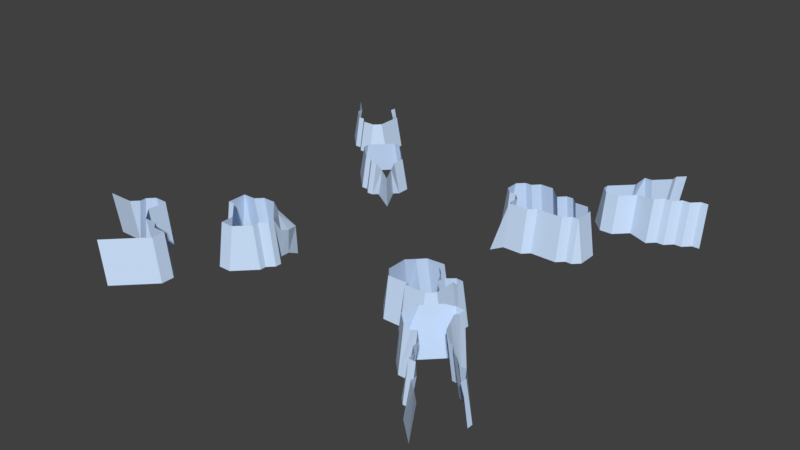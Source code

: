# Source: new_world_rock_barrier.blend  (saved by Blender 2.78.0; exported with 4.5.12 LTS)
import bpy
from mathutils import Matrix  # noqa: F401  (used for matrix-valued properties, if any)

bpy.ops.wm.read_factory_settings(use_empty=True)
scene = bpy.context.scene
scene.name = 'Scene'

# ---- collections
col_collection_1 = bpy.data.collections.new('Collection 1'); scene.collection.children.link(col_collection_1)

# ---- materials (node trees are filled in below, after node groups)
mat_material_001 = bpy.data.materials.new('Material.001')
mat_material_001.alpha_threshold = 0.0
mat_material_001.use_transparent_shadow = False
mat_material_001.diffuse_color = (1.0, 1.0, 1.0, 1.0)
mat_material_001.roughness = 0.5
mat_material_002 = bpy.data.materials.new('Material.002')
mat_material_002.alpha_threshold = 0.0
mat_material_002.use_transparent_shadow = False
mat_material_002.diffuse_color = (0.1346, 0.4969, 0.1514, 1.0)
mat_material_002.roughness = 0.5
mat_material_003 = bpy.data.materials.new('Material.003')
mat_material_003.alpha_threshold = 0.0
mat_material_003.use_transparent_shadow = False
mat_material_003.diffuse_color = (0.8, 0.2454, 0.1717, 1.0)
mat_material_003.roughness = 0.5
mat_material_004 = bpy.data.materials.new('Material.004')
mat_material_004.alpha_threshold = 0.0
mat_material_004.use_transparent_shadow = False
mat_material_004.diffuse_color = (0.1643, 0.1186, 0.4575, 1.0)
mat_material_004.roughness = 0.5
mat_material_005 = bpy.data.materials.new('Material.005')
mat_material_005.alpha_threshold = 0.0
mat_material_005.use_transparent_shadow = False
mat_material_005.diffuse_color = (0.617, 0.7717, 1.0, 1.0)
mat_material_005.roughness = 0.5
mat_material_006 = bpy.data.materials.new('Material.006')
mat_material_006.alpha_threshold = 0.0
mat_material_006.use_transparent_shadow = False
mat_material_006.diffuse_color = (0.1424, 0.1424, 0.1424, 1.0)
mat_material_006.specular_color = (0.002999, 0.0, 0.0578)
mat_material_006.roughness = 0.5
mat_material_006.specular_intensity = 0.0
mat_material_007 = bpy.data.materials.new('Material.007')
mat_material_007.alpha_threshold = 0.0
mat_material_007.use_transparent_shadow = False
mat_material_007.diffuse_color = (0.2396, 0.04632, 0.01966, 1.0)
mat_material_007.roughness = 0.5

# ---- material node trees

# ---- world
world_world = bpy.data.worlds.new('World'); scene.world = world_world
world_world.color = (0.05088, 0.05088, 0.05088)
world_world.use_sun_shadow = False
world_world.sun_shadow_jitter_overblur = 0.0
world_world.cycles.sampling_method = 'MANUAL'

# ---- meshes
me_grid = bpy.data.meshes.new('Grid')
me_grid.from_pydata([(-0.4192, -0.3173, -0.09021), (0.3298, -0.491, -0.08354), (0.3298, -0.4693, -0.08354), (0.3298, -0.4384, 0.09286), (0.1751, -0.3053, -0.08354), (0.237, -0.4384, 0.09286), (0.237, -0.4693, -0.08354), (0.3608, -0.4693, 0.1223), (0.3608, -0.491, 0.1223), (0.4536, -0.491, 0.1223), (0.3776, -0.2996, 0.09303), (0.3917, -0.3362, 0.07938), (0.3917, -0.3053, -0.08354), (0.4227, -0.3362, 0.1023), (0.4227, -0.3053, -0.08354), (0.5155, -0.3672, -0.08354), (0.4846, -0.46, 0.1223), (0.5155, -0.46, -0.08354), (0.4846, -0.3672, 0.1223), (0.4846, -0.3362, 0.09947), (0.5155, -0.3053, -0.08354), (0.4846, -0.3053, 0.09947), (0.3298, -0.2124, -0.08354), (0.3466, -0.2377, 0.09286), (0.2679, -0.2124, -0.08354), (0.2679, -0.2434, 0.09286), (0.237, -0.2434, -0.08354), (0.3776, -0.2377, -0.08354), (0.3608, -0.5219, -0.08354), (0.1751, -0.3981, -0.08354), (0.206, -0.3981, 0.09286), (0.206, -0.3053, 0.09286), (0.4536, -0.3036, 0.09975), (0.3776, -0.2686, -0.08354), (0.3466, -0.2686, 0.09809), (0.237, -0.2743, 0.09286), (0.4846, -0.2743, -0.08354), (0.4536, -0.5219, -0.08354), (0.1692, -0.239, -0.1178), (0.4536, -0.2743, -0.08354), (0.6403, -0.8411, -0.08235), (0.6144, -0.8151, -0.08235), (0.579, -0.7491, -0.08235), (0.6096, -0.7798, -0.08235), (0.6403, -0.8104, 0.08711), (0.8548, -0.8101, 0.08711), (0.6941, -0.8718, -0.08235), (0.762, -0.9321, 0.08711), (0.7247, -0.9023, 0.08711), (0.6941, -0.9025, -0.08235), (0.8551, -0.7798, 0.08711), (0.9116, -0.867, 0.08711), (0.8854, -0.8101, -0.08235), (0.8857, -0.7798, -0.08235), (0.7247, -0.8717, 0.08711), (0.671, -0.8104, 0.08711), (0.5483, -0.6877, 0.1008), (0.5176, -0.7184, -0.08235), (0.6547, -0.6264, 0.1136), (0.5176, -0.6877, 0.1139), (0.4734, -0.6478, 0.1217), (0.4869, -0.6877, -0.08235), (0.579, -0.6877, 0.1136), (0.6096, -0.7184, 0.09276), (0.579, -0.7184, -0.08235), (0.579, -0.5343, -0.08235), (0.6412, -0.5864, 0.1217), (0.6346, -0.5558, 0.1342), (0.6346, -0.5251, 0.1217), (0.5176, -0.5957, -0.08235), (0.7937, -0.7061, -0.08235), (0.7082, -0.6264, -0.08235), (0.763, -0.6877, -0.08235), (0.763, -0.7061, 0.08711), (0.7323, -0.6877, 0.09276), (0.7082, -0.657, 0.09276), (0.6789, -0.5343, -0.08235), (0.6403, -0.5037, -0.08235), (0.671, -0.8411, -0.08235), (0.6096, -0.7491, 0.09276), (0.7889, -0.9897, -0.08235), (0.8148, -0.9849, 0.08711), (0.9145, -0.8392, -0.08235), (0.8244, -0.7061, -0.08235), (0.8244, -0.7368, 0.08711), (0.7937, -0.7368, 0.08711), (0.4563, -0.657, -0.08235), (0.6854, -0.657, 0.09276), (0.6854, -0.6264, -0.08235), (0.6854, -0.5957, -0.08235), (0.6789, -0.565, -0.08235), (0.6096, -0.5037, -0.08235), (0.6403, -0.7798, 0.09276), (0.5654, -0.5251, 0.1361), (0.5041, -0.5864, 0.1361), (0.6346, -0.4944, 0.1235), (0.5961, -0.4944, 0.1235), (-0.4044, -0.4954, -0.09021), (-0.4044, -0.4658, -0.09021), (-0.4044, -0.4361, 0.1047), (-0.3747, -0.4361, -0.09021), (-0.4044, -0.4064, 0.1047), (-0.3747, -0.4064, -0.09021), (-0.6122, -0.3173, 0.1047), (-1.014, 0.7677, -0.0897), (-0.4489, -0.3619, 0.1047), (-0.9091, 0.7229, 0.05725), (-0.6796, -0.8671, -0.09509), (-0.939, 0.7528, 0.05725), (-0.6419, -0.4361, -0.09021), (-0.5825, -0.4954, -0.09021), (-0.7401, -0.8974, 0.1038), (-0.7401, -0.9277, -0.09509), (-0.5973, -0.4509, 0.1047), (-0.725, -0.7611, 0.1038), (-0.6644, -0.8216, 0.1038), (-0.6644, -0.7611, 0.1038), (-0.6419, -0.4064, 0.1047), (-0.939, 0.7229, -0.0897), (-0.6341, -0.8216, -0.09509), (-0.9976, -0.6399, -0.09509), (-0.9976, -0.6702, 0.1038), (0.2472, 0.3343, 0.1059), (-0.9673, -0.6096, 0.1038), (-0.5528, -0.4954, 0.1047), (-1.043, -0.6399, -0.09509), (-0.9688, 0.7528, 0.05725), (-1.119, -0.6399, -0.09509), (-1.119, -0.6702, 0.1038), (-0.9673, -0.6399, 0.1038), (-0.7012, -0.3173, -0.09021), (-0.9976, -0.6096, -0.09509), (-0.937, -0.549, -0.09509), (-0.937, -0.5793, 0.1038), (-0.7553, -0.7005, -0.09509), (-0.8462, -0.5793, -0.09509), (-0.8159, -0.7005, -0.09509), (-0.8462, -0.6702, -0.09509), (-0.8159, -0.7308, 0.1038), (-0.8764, -0.549, -0.09509), (-0.7012, -0.4064, -0.09021), (-0.5825, -0.5548, -0.09021), (-0.4934, -0.5845, -0.09021), (-0.5528, -0.5548, 0.1047), (-0.8159, -0.9731, 0.1038), (-0.7856, -0.9731, -0.09509), (-0.6341, -0.7611, -0.09509), (-0.6644, -0.7308, -0.09509), (-0.725, -0.7308, -0.09509), (-0.7553, -0.7308, 0.1038), (-0.8764, -0.6702, 0.1038), (-0.8764, -0.5793, 0.1038), (-0.5528, -0.5845, -0.09021), (-0.511, -0.2718, -0.09021), (-0.5825, -0.2579, -0.09021), (-0.4813, -0.257, -0.09021), (-0.4934, -0.5548, 0.1047), (-0.9688, 0.7229, -0.0897), (-0.6716, -0.4361, -0.09021), (-0.6716, -0.4064, 0.1047), (-0.6716, -0.3619, 0.1047), (-0.6716, -0.3173, 0.1047), (-0.4341, -0.4954, 0.1047), (-0.4341, -0.4658, 0.1047), (-0.9091, 0.693, -0.0897), (-0.4192, -0.3619, -0.09021), (-0.5231, -0.2876, 0.1047), (-0.5825, -0.2876, 0.1047), (-0.6122, -0.2876, -0.09021), (-0.6716, -0.2876, -0.09021), (-0.4284, -0.2537, -0.1231), (-0.4489, -0.54, -0.09021), (-0.4674, -0.3201, 0.07507), (-0.4094, -0.3201, 0.02258), (-0.4321, -0.2565, 0.008883), (-0.4723, -0.2597, 0.0136), (-0.4971, -0.2904, 0.07507), (-0.4094, -0.3646, 0.03887), (-1.059, 0.8126, -0.0897), (-0.7895, 0.7528, -0.0897), (-0.8493, 0.693, -0.0897), (-0.8493, 0.7229, 0.05725), (-0.8194, 0.7528, 0.05725), (0.2472, 0.304, -0.09133), (-0.4612, 0.485, 0.05734), (0.3682, 0.3343, -0.09133), (-1.029, 0.8425, 0.05725), (-0.5798, 0.3961, 0.05734), (-1.059, 0.8425, -0.0897), (-1.114, 0.9274, 0.05725), (-1.116, 0.9004, -0.0897), (-0.6983, 0.5146, 0.05734), (-0.9091, 0.962, 0.05725), (-0.9238, 1.007, -0.0897), (-0.8194, 0.9022, -0.0897), (-0.7895, 0.8723, -0.0897), (-0.8194, 0.8723, 0.05725), (-0.8493, 0.9022, -0.0897), (-0.8493, 0.8723, 0.05725), (-0.728, 0.5146, -0.08841), (-0.8792, 0.962, -0.0897), (-1.029, 0.8126, 0.05725), (-0.728, 0.485, -0.08841), (-0.6983, 0.485, 0.05734), (-0.9091, 0.9321, 0.05725), (-0.8792, 0.9321, -0.0897), (-0.967, 1.05, -0.0897), (-0.9941, 1.047, 0.05725), (-0.5501, 0.3368, -0.08841), (-0.5003, 0.357, -0.08841), (-0.5205, 0.3368, -0.08841), (0.3379, 0.3343, 0.1059), (-0.6094, 0.3961, 0.05734), (-0.6539, 0.4405, 0.05734), (-0.6539, 0.4109, -0.08841), (0.3379, 0.304, -0.09133), (-0.4612, 0.4257, 0.05734), (-0.4517, 0.4055, -0.08841), (-0.5056, 0.5295, 0.05734), (-0.5056, 0.5591, -0.08841), (-0.4315, 0.485, -0.08841), (0.181, 0.3026, -0.1248), (-0.5798, 0.6036, 0.05734), (-0.4315, 0.4257, -0.08841), (-0.5205, 0.3664, 0.05734), (-0.5501, 0.3664, 0.05734), (-0.5798, 0.3664, -0.08841), (-0.6094, 0.3664, -0.08841), (-0.4259, 0.3326, -0.1213), (-0.6539, 0.5591, 0.05734), (-0.6835, 0.5591, -0.08841), (-0.5798, 0.6332, -0.08841), (-0.6094, 0.6036, 0.05734), (-0.6094, 0.6332, -0.08841), (-0.469, 0.3468, 0.04689), (-0.4273, 0.3309, 0.02279), (-0.4394, 0.3764, 0.04689), (0.4891, 0.3343, -0.09133), (0.1565, 0.5157, 0.1059), (0.4909, 0.7173, 0.0922), (0.1565, 0.4552, 0.1059), (0.1263, 0.4552, -0.09133), (0.1867, 0.425, 0.1059), (0.1867, 0.3947, -0.09133), (0.1263, 0.5157, -0.09133), (0.1867, 0.5459, 0.1059), (0.1867, 0.5761, -0.09133), (0.6085, 0.7761, 0.0922), (0.4589, 0.5157, 0.1059), (0.6085, 0.7467, -0.08074), (0.5497, 0.7173, 0.0922), (0.2472, 0.3947, 0.1059), (0.3682, 0.5157, 0.1059), (0.3682, 0.5459, -0.09133), (0.3984, 0.5761, -0.09133), (0.3984, 0.5459, 0.1059), (0.4286, 0.5459, 0.1059), (0.4286, 0.5761, -0.09133), (0.3077, 0.5761, 0.1059), (0.2472, 0.5761, 0.1059), (0.5798, 0.3947, -0.09133), (0.5496, 0.4854, 0.1059), (0.5497, 0.6879, -0.08074), (0.5496, 0.3947, 0.1059), (0.5193, 0.3947, 0.1059), (0.5798, 0.4854, -0.09133), (0.5193, 0.5157, 0.1059), (0.5193, 0.5459, -0.09133), (0.3077, 0.6064, -0.09133), (0.2472, 0.6064, -0.09133), (0.3682, 0.3645, 0.1059), (0.2472, 0.3645, 0.1059), (0.5496, 0.3645, -0.09133), (0.5193, 0.3645, -0.09133), (0.4891, 0.3645, 0.1059), (0.217, 0.3947, -0.09133), (0.217, 0.425, 0.1059), (0.217, 0.5459, 0.1059), (0.217, 0.5761, -0.09133), (0.4589, 0.5459, -0.09133), (0.181, 0.33, -0.1248), (0.4909, 0.6879, -0.08074), (0.4615, 0.7467, 0.0922), (0.4615, 0.7761, 0.0922), (0.8282, 0.7947, -0.09227), (0.6942, 0.7277, -0.09227), (0.7612, 0.7612, -0.09227), (0.7277, 0.7612, -0.09227), (0.6942, 0.7612, 0.1047), (0.4934, 0.8951, -0.09227), (0.5497, 0.8936, 0.0922), (0.5497, 0.8642, 0.0922), (0.5603, 0.9286, 0.1047), (0.5938, 0.9286, 0.1047), (0.5603, 0.9621, -0.09227), (0.5203, 0.8642, -0.08074), (0.5938, 0.9621, -0.09227), (0.6273, 1.029, -0.09227), (0.6608, 0.9955, 0.1047), (0.6273, 0.9955, -0.09227), (0.7947, 0.8281, 0.1047), (0.8613, 0.8613, 0.1047), (0.8947, 0.8612, 0.1047), (0.8282, 0.8281, 0.1047), (0.8616, 0.8281, -0.09227), (0.8951, 0.8281, -0.09227), (0.4322, 0.7467, -0.08074), (0.4322, 0.7761, -0.08074), (0.5056, 0.8201, 0.0922), (0.4762, 0.8201, -0.08074), (0.7947, 0.7947, -0.09227), (0.7612, 0.7947, 0.1047), (0.7277, 0.7947, 0.1047), (0.6608, 1.029, 0.1047), (0.6942, 1.062, 0.1047), (0.6608, 1.062, -0.09227)], [], [(189, 190, 186), (29, 6, 5), (1, 28, 8), (28, 9, 8), (12, 33, 10), (11, 14, 12), (13, 32, 14), (16, 17, 15), (16, 9, 17), (15, 19, 18), (20, 36, 21), (24, 26, 25), (26, 38, 35), (35, 38, 31), (25, 26, 35), (4, 31, 38), (10, 33, 34), (11, 12, 10), (11, 13, 14), (14, 32, 39), (17, 9, 37), (22, 23, 27), (30, 29, 5), (3, 2, 7), (4, 29, 30, 31), (2, 3, 5, 6), (7, 2, 1, 8), (28, 37, 9), (15, 18, 16), (19, 15, 20, 21), (32, 21, 36, 39), (23, 22, 24, 25), (27, 23, 34, 33), (92, 79, 43), (49, 80, 47), (53, 83, 50), (82, 52, 51), (54, 55, 78), (59, 57, 56), (61, 57, 59), (86, 61, 60), (58, 87, 88), (73, 85, 70), (74, 73, 72), (75, 74, 72), (69, 93, 65), (77, 95, 76), (68, 76, 95), (65, 96, 91), (91, 95, 77), (69, 86, 94), (86, 60, 94), (69, 94, 93), (65, 93, 96), (91, 96, 95), (50, 83, 84), (51, 52, 45), (72, 73, 70), (71, 75, 72), (43, 79, 42), (40, 44, 41), (47, 80, 81), (48, 49, 47), (46, 54, 78), (60, 61, 59), (62, 64, 63), (43, 41, 44, 92), (55, 44, 40, 78), (48, 54, 46, 49), (50, 45, 52, 53), (62, 56, 57, 64), (79, 63, 64, 42), (89, 66, 58, 88), (90, 67, 66, 89), (68, 67, 90, 76), (87, 75, 71, 88), (83, 70, 85, 84), (179, 182, 180), (104, 201, 178), (110, 141, 124), (109, 117, 159, 158), (232, 233, 229), (159, 160, 140), (130, 140, 160, 161), (164, 106, 118), (143, 152, 142, 156), (167, 168, 103), (111, 144, 112), (130, 161, 169), (117, 109, 113), (112, 107, 111), (113, 110, 124), (152, 143, 141), (97, 162, 171), (116, 147, 114), (107, 119, 115), (146, 147, 116), (163, 162, 97), (184, 220, 218), (100, 99, 98), (125, 121, 120), (101, 99, 100), (156, 171, 162), (121, 129, 120), (165, 177, 101), (166, 176, 153), (123, 133, 131), (151, 139, 133), (136, 138, 134), (150, 137, 135), (150, 138, 137), (135, 139, 151), (0, 170, 174), (112, 144, 145), (111, 107, 115), (114, 148, 149), (137, 138, 136), (175, 155, 153), (134, 149, 148), (172, 105, 101, 177), (131, 133, 132), (0, 174, 173), (154, 168, 167), (157, 126, 104), (102, 165, 101), (163, 97, 98), (99, 163, 98), (204, 198, 197), (101, 100, 102), (169, 161, 103), (218, 219, 222), (210, 234, 224), (200, 193, 192), (105, 172, 176, 166), (193, 206, 207), (114, 147, 148), (116, 115, 119, 146), (213, 214, 212), (187, 226, 225), (190, 188, 186), (121, 125, 127, 128), (109, 110, 113), (123, 131, 120, 129), (140, 158, 159), (124, 141, 143), (142, 171, 156), (133, 139, 132), (134, 138, 149), (135, 151, 150), (199, 191, 230), (203, 202, 213), (208, 225, 226), (182, 181, 180), (233, 230, 229), (106, 108, 118), (126, 201, 104), (168, 169, 103), (166, 153, 154, 167), (173, 174, 172), (175, 153, 176), (172, 174, 176), (177, 173, 172), (175, 176, 174), (170, 155, 175, 174), (165, 0, 173, 177), (192, 193, 207), (194, 196, 195), (205, 204, 197), (279, 257, 256), (126, 157, 118, 108), (220, 219, 218), (164, 180, 181, 106), (252, 255, 253), (201, 186, 188, 178), (219, 231, 222), (192, 204, 205, 200), (253, 268, 258), (284, 304, 303), (216, 223, 184), (214, 227, 212), (275, 271, 251), (191, 229, 230), (202, 214, 213), (179, 195, 196, 182), (196, 194, 197, 198), (238, 245, 244), (224, 225, 208, 210), (199, 202, 203, 191), (226, 187, 212, 227), (241, 243, 242), (184, 223, 220), (122, 280, 221), (211, 183, 215), (237, 270, 185), (215, 185, 211), (223, 216, 236), (209, 228, 235), (222, 231, 233, 232), (217, 236, 235), (217, 235, 228), (209, 235, 234), (210, 209, 234), (223, 236, 217), (269, 278, 259), (261, 260, 265), (264, 274, 273), (300, 311, 310), (293, 298, 296), (265, 267, 266), (267, 248, 266), (211, 185, 270), (183, 122, 221), (273, 274, 237), (240, 241, 242), (244, 245, 246), (276, 275, 251), (275, 280, 271), (252, 253, 258), (253, 255, 254), (248, 279, 256), (259, 278, 277), (260, 263, 272), (261, 265, 266), (122, 271, 280), (237, 274, 270), (211, 122, 183), (238, 244, 241, 240), (276, 242, 243, 275), (246, 245, 277, 278), (290, 292, 289), (295, 309, 308), (312, 288, 287), (309, 307, 283), (239, 282, 281), (254, 255, 256, 257), (259, 258, 268, 269), (285, 247, 249), (262, 249, 250), (261, 263, 260), (272, 263, 264, 273), (267, 279, 248), (250, 249, 247), (281, 282, 306), (308, 309, 283), (287, 288, 285), (310, 311, 286), (291, 295, 308), (289, 292, 294), (296, 298, 299), (297, 313, 315), (303, 304, 301), (314, 315, 313), (281, 262, 250, 239), (306, 282, 283, 307), (287, 286, 311, 312), (288, 247, 285), (291, 290, 289, 295), (294, 292, 293, 296), (313, 297, 299, 298), (302, 301, 304, 305), (303, 300, 310, 284)])
me_grid.polygons.foreach_set('material_index', [4, 4, 4, 4, 4, 4, 4, 4, 4, 4, 4, 4, 4, 4, 4, 4, 4, 4, 4, 4, 4, 4, 4, 4, 4, 4, 4, 4, 4, 4, 4, 4, 4, 4, 4, 4, 4, 4, 4, 4, 4, 4, 4, 4, 4, 4, 4, 4, 4, 4, 4, 4, 4, 4, 4, 4, 4, 4, 4, 4, 4, 4, 4, 4, 4, 4, 4, 4, 4, 4, 4, 4, 4, 4, 4, 4, 4, 4, 4, 4, 4, 4, 4, 4, 4, 4, 4, 4, 4, 4, 4, 4, 4, 4, 4, 4, 4, 4, 4, 4, 4, 4, 4, 4, 4, 4, 4, 4, 4, 4, 4, 4, 4, 4, 4, 4, 4, 4, 4, 4, 4, 4, 4, 4, 4, 4, 4, 4, 4, 4, 4, 4, 4, 4, 4, 4, 4, 4, 4, 4, 4, 4, 4, 4, 4, 4, 4, 4, 4, 4, 4, 4, 4, 4, 4, 4, 4, 4, 4, 4, 4, 4, 4, 4, 4, 4, 4, 4, 4, 4, 4, 4, 4, 4, 4, 4, 4, 4, 4, 4, 4, 4, 4, 4, 4, 4, 4, 4, 4, 4, 4, 4, 4, 4, 4, 4, 4, 4, 4, 4, 4, 4, 4, 4, 4, 4, 4, 4, 4, 4, 4, 4, 4, 4, 4, 4, 4, 4, 4, 4, 4, 4, 4, 4, 4, 4, 4, 4, 4, 4, 4, 4, 4, 4, 4, 4, 4, 4, 4, 4, 4, 4, 4, 4, 4, 4, 4, 4, 4, 4, 4, 4, 4, 4, 4, 4, 4, 4, 4, 4, 4])
me_grid.materials.append(mat_material_001)
me_grid.materials.append(mat_material_002)
me_grid.materials.append(mat_material_003)
me_grid.materials.append(mat_material_004)
me_grid.materials.append(mat_material_005)
me_grid.materials.append(mat_material_006)
me_grid.materials.append(mat_material_007)
me_grid.use_remesh_preserve_volume = False
me_grid.use_remesh_preserve_attributes = False
me_grid.use_mirror_vertex_groups = False
me_grid.update()

# ---- objects
ob_grid = bpy.data.objects.new('Grid', me_grid)

# ---- transforms, parenting, visibility, modifiers, constraints
ob_grid.location = (0.0, 0.0, 0.389)
ob_grid.scale = (10.0, 10.0, 10.0)
ob_grid.lineart.crease_threshold = 0.0

# ---- collection membership
col_collection_1.objects.link(ob_grid)

# ---- scene / render settings (as saved in the file)
scene.frame_start = 1; scene.frame_end = 250; scene.frame_set(6)
scene.render.engine = 'BLENDER_EEVEE_NEXT'
scene.render.resolution_percentage = 50
scene.render.dither_intensity = 0.0
scene.cycles.use_denoising = False
scene.cycles.samples = 128
scene.cycles.sampling_pattern = 'TABULATED_SOBOL'
scene.cycles.light_sampling_threshold = 0.0
scene.cycles.use_adaptive_sampling = False
scene.cycles.use_light_tree = False
scene.cycles.blur_glossy = 0.0
scene.cycles.sample_clamp_indirect = 0.0
scene.view_settings.view_transform = 'Standard'
bpy.context.view_layer.update()

# ---- added for rendering (the .blend has no active camera and no usable light): camera, sun
cam_auto = bpy.data.cameras.new('AutoCamera')
cam_auto.lens = 50.0
cam_auto.sensor_width = 36.0
cam_auto.clip_end = 1000.0
ob_auto_camera = bpy.data.objects.new('AutoCamera', cam_auto)
scene.collection.objects.link(ob_auto_camera)
ob_auto_camera.location = (25.816, -31.8409, 21.9152)
ob_auto_camera.rotation_euler = (1.09748, -7.21219e-08, 0.694738)
scene.camera = ob_auto_camera
light_auto_sun = bpy.data.lights.new('AutoSun', 'SUN')
light_auto_sun.energy = 3.0
light_auto_sun.angle = 0.0523599
ob_auto_sun = bpy.data.objects.new('AutoSun', light_auto_sun)
scene.collection.objects.link(ob_auto_sun)
ob_auto_sun.rotation_euler = (0.872665, 0.174533, 0.523599)
bpy.context.view_layer.update()
